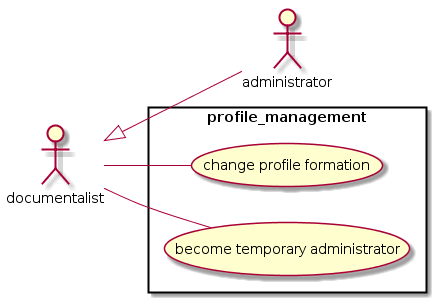

The diagram above was rendered by PlantUML. Its source (embedded in the PNG):
@startuml

left to right direction

actor administrator as a
actor documentalist as d


d <|-- a

rectangle profile_management {
  d -- (change profile formation)
  d -- (become temporary administrator)
}
@enduml